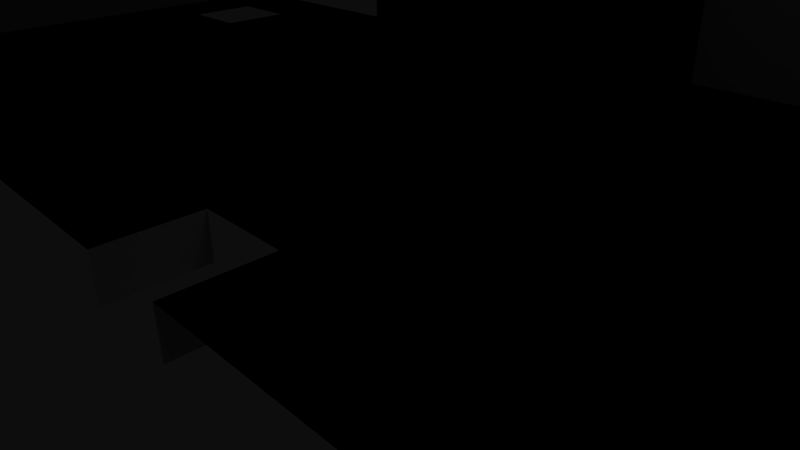 # Source: Haunted_Mansion_F2.blend  (saved by Blender 2.48.1; exported with 4.5.12 LTS)
import bpy
from mathutils import Matrix  # noqa: F401  (used for matrix-valued properties, if any)

bpy.ops.wm.read_factory_settings(use_empty=True)
scene = bpy.context.scene
scene.name = 'Scene'

# ---- collections
col_collection_1 = bpy.data.collections.new('Collection 1'); scene.collection.children.link(col_collection_1)

# ---- world
world_world = bpy.data.worlds.new('World'); scene.world = world_world
world_world.color = (0.05088, 0.05088, 0.05088)
world_world.use_sun_shadow = False
world_world.sun_shadow_jitter_overblur = 0.0
world_world.cycles.sampling_method = 'MANUAL'
world_world.cycles.sample_map_resolution = 256

# ---- cameras
cam_camera = bpy.data.cameras.new('Camera')
cam_camera.clip_end = 100.0
cam_camera.lens = 35.0
cam_camera.ortho_scale = 7.314
cam_camera.dof.focus_distance = 0.0
cam_camera.dof.aperture_fstop = 128.0

# ---- lights
light_lamp = bpy.data.lights.new('Lamp', 'POINT')
light_lamp.transmission_factor = 0.0
light_lamp.cutoff_distance = 30.0
light_lamp.energy = 100.0
light_lamp.shadow_buffer_clip_start = 1.001
light_lamp.shadow_soft_size = 1.0
light_lamp.shadow_maximum_resolution = 0.006
light_lamp.use_absolute_resolution = True
light_lamp.cycles.use_multiple_importance_sampling = False

# ---- meshes
me_plane = bpy.data.meshes.new('Plane')
me_plane.from_pydata([(1.0, 1.0, 0.0), (1.0, -1.0, 0.0), (-1.0, -1.0, 0.0), (-1.0, 1.0, 0.0), (0.8947, -1.0, 0.0), (0.7895, -1.0, 0.0), (0.6842, -1.0, 0.0), (0.5789, -1.0, 0.0), (0.4737, -1.0, 0.0), (0.3684, -1.0, 0.0), (-0.5789, -1.0, 0.0), (-0.6842, -1.0, 0.0), (-0.7895, -1.0, 0.0), (-0.8947, -1.0, 0.0), (0.8947, 1.0, 0.0), (0.7895, 1.0, 0.0), (0.6842, 1.0, 0.0), (0.5789, 1.0, 0.0), (0.4737, 1.0, 0.0), (0.3684, 1.0, 0.0), (0.2632, 1.0, 0.0), (0.1579, 1.0, 0.0), (0.05263, 1.0, 0.0), (-0.05263, 1.0, 0.0), (-0.1579, 1.0, 0.0), (-0.2632, 1.0, 0.0), (-0.3684, 1.0, 0.0), (-0.4737, 1.0, 0.0), (-0.5789, 1.0, 0.0), (-0.6842, 1.0, 0.0), (-0.7895, 1.0, 0.0), (-0.8947, 1.0, 0.0), (1.0, 0.8182, 0.0), (1.0, 0.6364, 0.0), (1.0, 0.4545, 0.0), (1.0, 0.2727, 0.0), (1.0, 0.09091, 0.0), (1.0, -0.09091, 0.0), (1.0, -0.2727, 0.0), (1.0, -0.4545, 0.0), (1.0, -0.6364, 0.0), (1.0, -0.8182, 0.0), (-1.0, -0.8182, 0.0), (-1.0, -0.6364, 0.0), (-1.0, -0.4545, 0.0), (-1.0, -0.2727, 0.0), (-1.0, -0.09091, 0.0), (-1.0, 0.09091, 0.0), (-1.0, 0.2727, 0.0), (-1.0, 0.4545, 0.0), (-1.0, 0.6364, 0.0), (-1.0, 0.8182, 0.0), (0.8947, -0.8182, 0.0), (0.8947, -0.6364, 0.0), (0.8947, -0.4545, 0.0), (0.8947, -0.2727, 0.0), (0.8947, -0.09091, 0.0), (0.8947, 0.09091, 0.0), (0.8947, 0.2727, 0.0), (0.8947, 0.4545, 0.0), (0.8947, 0.6364, 0.0), (0.8947, 0.8182, 0.0), (0.7895, -0.8182, 0.0), (0.7895, -0.6364, 0.0), (0.7895, -0.4545, 0.0), (0.7895, -0.2727, 0.0), (0.7895, -0.09091, 0.0), (0.7895, 0.09091, 0.0), (0.7895, 0.2727, 0.0), (0.7895, 0.4545, 0.0), (0.7895, 0.6364, 0.0), (0.7895, 0.8182, 0.0), (0.6842, -0.8182, 0.0), (0.6842, -0.6364, 0.0), (0.6842, -0.4545, 0.0), (0.6842, -0.2727, 0.0), (0.6842, -0.09091, 0.0), (0.6842, 0.09091, 0.0), (0.6842, 0.2727, 0.0), (0.6842, 0.4545, 0.0), (0.6842, 0.6364, 0.0), (0.6842, 0.8182, 0.0), (0.5789, -0.8182, 0.0), (0.5789, -0.6364, 0.0), (0.5789, -0.4545, 0.0), (0.5789, -0.2727, 0.0), (0.5789, -0.09091, 0.0), (0.5789, 0.09091, 0.0), (0.5789, 0.2727, 0.0), (0.5789, 0.4545, 0.0), (0.5789, 0.6364, 0.0), (0.5789, 0.8182, 0.0), (0.4737, -0.8182, 0.0), (0.4737, -0.6364, 0.0), (0.4737, -0.4545, 0.0), (0.4737, -0.2727, 0.0), (0.4737, -0.09091, 0.0), (0.4737, 0.09091, 0.0), (0.4737, 0.2727, 0.0), (0.4737, 0.4545, 0.0), (0.4737, 0.6364, 0.0), (0.4737, 0.8182, 0.0), (0.3684, -0.8182, 0.0), (0.3684, -0.6364, 0.0), (0.3684, -0.4545, 0.0), (0.3684, -0.2727, 0.0), (0.3684, -0.09091, 0.0), (0.3684, 0.09091, 0.0), (0.3684, 0.2727, 0.0), (0.3684, 0.4545, 0.0), (0.3684, 0.6364, 0.0), (0.3684, 0.8182, 0.0), (0.2632, -0.2727, 0.0), (0.2632, -0.09091, 0.0), (0.2632, 0.09091, 0.0), (0.2632, 0.2727, 0.0), (0.2632, 0.4545, 0.0), (0.2632, 0.6364, 0.0), (0.2632, 0.8182, 0.0), (0.1579, -0.2727, 0.0), (0.1579, -0.09091, 0.0), (0.1579, 0.09091, 0.0), (0.1579, 0.2727, 0.0), (0.1579, 0.4545, 0.0), (0.1579, 0.6364, 0.0), (0.1579, 0.8182, 0.0), (0.05263, -0.2727, 0.0), (0.05263, -0.09091, 0.0), (0.05263, 0.09091, 0.0), (0.05263, 0.2727, 0.0), (0.05263, 0.4545, 0.0), (0.05263, 0.6364, 0.0), (0.05263, 0.8182, 0.0), (-0.05263, -0.2727, 0.0), (-0.05263, -0.09091, 0.0), (-0.05263, 0.09091, 0.0), (-0.05263, 0.2727, 0.0), (-0.05263, 0.4545, 0.0), (-0.05263, 0.6364, 0.0), (-0.05263, 0.8182, 0.0), (-0.1579, -0.2727, 0.0), (-0.1579, -0.09091, 0.0), (-0.1579, 0.09091, 0.0), (-0.1579, 0.2727, 0.0), (-0.1579, 0.4545, 0.0), (-0.1579, 0.6364, 0.0), (-0.1579, 0.8182, 0.0), (-0.2632, -0.2727, 0.0), (-0.2632, -0.09091, 0.0), (-0.2632, 0.09091, 0.0), (-0.2632, 0.2727, 0.0), (-0.2632, 0.4545, 0.0), (-0.2632, 0.6364, 0.0), (-0.2632, 0.8182, 0.0), (-0.3684, -0.2727, 0.0), (-0.3684, -0.09091, 0.0), (-0.3684, 0.09091, 0.0), (-0.3684, 0.2727, 0.0), (-0.3684, 0.4545, 0.0), (-0.3684, 0.6364, 0.0), (-0.3684, 0.8182, 0.0), (-0.4737, -0.2727, 0.0), (-0.4737, -0.09091, 0.0), (-0.4737, 0.09091, 0.0), (-0.4737, 0.2727, 0.0), (-0.4737, 0.4545, 0.0), (-0.4737, 0.6364, 0.0), (-0.4737, 0.8182, 0.0), (-0.5789, -0.8182, 0.0), (-0.5789, -0.6364, 0.0), (-0.5789, -0.4545, 0.0), (-0.5789, -0.2727, 0.0), (-0.5789, -0.09091, 0.0), (-0.5789, 0.09091, 0.0), (-0.5789, 0.2727, 0.0), (-0.5789, 0.4545, 0.0), (-0.5789, 0.6364, 0.0), (-0.5789, 0.8182, 0.0), (-0.6842, -0.8182, 0.0), (-0.6842, -0.6364, 0.0), (-0.6842, -0.4545, 0.0), (-0.6842, -0.2727, 0.0), (-0.6842, -0.09091, 0.0), (-0.6842, 0.09091, 0.0), (-0.6842, 0.2727, 0.0), (-0.6842, 0.4545, 0.0), (-0.6842, 0.6364, 0.0), (-0.6842, 0.8182, 0.0), (-0.7895, -0.8182, 0.0), (-0.7895, -0.6364, 0.0), (-0.7895, -0.4545, 0.0), (-0.7895, -0.2727, 0.0), (-0.7895, -0.09091, 0.0), (-0.7895, 0.09091, 0.0), (-0.7895, 0.2727, 0.0), (-0.7895, 0.4545, 0.0), (-0.7895, 0.6364, 0.0), (-0.7895, 0.8182, 0.0), (-0.8947, -0.8182, 0.0), (-0.8947, -0.6364, 0.0), (-0.8947, -0.4545, 0.0), (-0.8947, -0.2727, 0.0), (-0.8947, -0.09091, 0.0), (-0.8947, 0.09091, 0.0), (-0.8947, 0.2727, 0.0), (-0.8947, 0.4545, 0.0), (-0.8947, 0.6364, 0.0), (-0.8947, 0.8182, 0.0), (-1.0, -0.2727, 4.0), (-0.8947, -0.2727, 4.0), (-0.7895, -0.2727, 4.0), (-0.6842, -0.2727, 4.0), (-0.05263, 0.09091, 4.0), (0.05263, 0.09091, 4.0), (0.1579, 0.09091, 4.0), (0.3684, 0.09091, 4.0), (0.2632, 0.09091, 4.0), (0.4737, 0.09091, 4.0), (0.4737, -0.2727, 4.0), (0.5789, -0.2727, 4.0), (0.5789, 0.09091, 4.0), (0.6842, -0.2727, 4.0), (0.7895, -0.2727, 4.0), (0.7895, 0.09091, 4.0), (0.6842, 0.09091, 4.0), (0.8947, -0.2727, 4.0), (0.8947, 0.09091, 4.0), (1.0, -0.2727, 4.0), (1.0, 0.09091, 4.0), (-0.5789, -0.2727, 4.0), (-0.5789, -0.4545, 4.0), (-0.5789, -0.6364, 4.0), (-0.5789, -0.8182, 4.0), (-0.5789, -1.0, 4.0), (-0.05263, 1.0, 4.0), (-0.05263, 0.8182, 4.0), (-0.05263, 0.6364, 4.0), (-0.05263, 0.4545, 4.0), (-0.05263, 0.2727, 4.0), (0.2632, 1.0, 4.0), (0.2632, 0.8182, 4.0), (0.2632, 0.6364, 4.0), (0.2632, 0.4545, 4.0), (0.2632, 0.2727, 4.0), (0.3684, -0.2727, 4.0), (0.3684, -0.4545, 4.0), (0.3684, -0.6364, 4.0), (0.3684, -0.8182, 4.0), (0.3684, -1.0, 4.0), (-1.0, 1.0, 4.0), (-1.0, 0.8182, 4.0), (-1.0, 0.6364, 4.0), (-1.0, 0.4545, 4.0), (-1.0, 0.2727, 4.0), (-1.0, 0.09091, 4.0), (-1.0, -0.09091, 4.0), (-1.0, -0.4545, 4.0), (-1.0, -0.6364, 4.0), (-1.0, -0.8182, 4.0), (-1.0, -1.0, 4.0), (1.0, -1.0, 4.0), (1.0, -0.8182, 4.0), (1.0, -0.6364, 4.0), (1.0, -0.4545, 4.0), (1.0, 0.2727, 4.0), (1.0, 0.8182, 4.0), (1.0, 1.0, 4.0), (-0.8947, 1.0, 4.0), (-0.1579, 1.0, 4.0), (0.05263, 1.0, 4.0), (0.1579, 1.0, 4.0), (0.3684, 1.0, 4.0), (0.4737, 1.0, 4.0), (0.5789, 1.0, 4.0), (0.6842, 1.0, 4.0), (0.7895, 1.0, 4.0), (0.8947, 1.0, 4.0), (-0.8947, -1.0, 4.0), (-0.7895, -1.0, 4.0), (-0.6842, -1.0, 4.0), (0.4737, -1.0, 4.0), (0.5789, -1.0, 4.0), (0.7895, -1.0, 4.0), (0.8947, -1.0, 4.0), (0.2632, 0.2727, 4.0), (0.2632, 0.4545, 4.0), (0.2632, 0.6364, 4.0), (0.2632, 0.8182, 4.0), (0.2632, 1.0, 4.0), (-0.05263, 0.2727, 4.0), (-0.05263, 0.4545, 4.0), (-0.05263, 0.6364, 4.0), (-0.05263, 0.8182, 4.0), (-0.05263, 1.0, 4.0), (1.0, 0.09091, 4.0), (1.0, -0.2727, 4.0), (0.8947, 0.09091, 4.0), (0.8947, -0.2727, 4.0), (0.6842, 0.09091, 4.0), (0.7895, 0.09091, 4.0), (0.7895, -0.2727, 4.0), (0.6842, -0.2727, 4.0), (0.5789, 0.09091, 4.0), (0.5789, -0.2727, 4.0), (0.4737, -0.2727, 4.0), (0.4737, 0.09091, 4.0), (0.2632, 0.09091, 4.0), (0.3684, 0.09091, 4.0), (0.1579, 0.09091, 4.0), (0.05263, 0.09091, 4.0), (-0.05263, 0.09091, 4.0), (-0.6842, -0.2727, 4.0), (-0.7895, -0.2727, 4.0), (-0.8947, -0.2727, 4.0), (-1.0, -0.2727, 4.0), (-0.8947, -0.2727, 0.0), (-0.7895, -0.2727, 0.0), (-0.6842, -0.2727, 0.0), (-0.05263, 0.8182, 0.0), (-0.05263, 0.6364, 0.0), (-0.05263, 0.4545, 0.0), (-0.05263, 0.2727, 0.0), (-0.05263, 0.09091, 0.0), (0.05263, 0.09091, 0.0), (0.1579, 0.09091, 0.0), (0.2632, 0.8182, 0.0), (0.2632, 0.6364, 0.0), (0.2632, 0.4545, 0.0), (0.2632, 0.2727, 0.0), (0.2632, 0.09091, 0.0), (0.3684, 0.09091, 0.0), (0.4737, 0.09091, 0.0), (0.4737, -0.2727, 0.0), (0.5789, 0.09091, 0.0), (0.5789, -0.2727, 0.0), (0.6842, 0.09091, 0.0), (0.6842, -0.2727, 0.0), (0.7895, 0.09091, 0.0), (0.7895, -0.2727, 0.0), (0.8947, 0.09091, 0.0), (0.8947, -0.2727, 0.0), (-1.0, -0.2727, 0.0), (1.0, -0.2727, 0.0), (1.0, 0.09091, 0.0), (-0.05263, 1.0, 0.0), (0.2632, 1.0, 0.0), (-0.8947, 0.8182, 0.0), (-0.8947, 0.6364, 0.0), (-0.8947, 0.4545, 0.0), (-0.8947, 0.2727, 0.0), (-0.8947, 0.09091, 0.0), (-0.8947, -0.09091, 0.0), (-0.8947, -0.2727, 0.0), (-0.8947, -0.4545, 0.0), (-0.8947, -0.6364, 0.0), (-0.8947, -0.8182, 0.0), (-0.7895, 0.8182, 0.0), (-0.7895, 0.6364, 0.0), (-0.7895, 0.4545, 0.0), (-0.7895, 0.2727, 0.0), (-0.7895, 0.09091, 0.0), (-0.7895, -0.09091, 0.0), (-0.7895, -0.2727, 0.0), (-0.7895, -0.4545, 0.0), (-0.7895, -0.6364, 0.0), (-0.7895, -0.8182, 0.0), (-0.6842, 0.8182, 0.0), (-0.6842, 0.6364, 0.0), (-0.6842, 0.4545, 0.0), (-0.6842, 0.2727, 0.0), (-0.6842, 0.09091, 0.0), (-0.6842, -0.09091, 0.0), (-0.6842, -0.2727, 0.0), (-0.6842, -0.4545, 0.0), (-0.6842, -0.6364, 0.0), (-0.6842, -0.8182, 0.0), (-0.5789, 0.8182, 0.0), (-0.5789, 0.6364, 0.0), (-0.5789, 0.4545, 0.0), (-0.5789, 0.2727, 0.0), (-0.5789, 0.09091, 0.0), (-0.5789, -0.09091, 0.0), (-0.5789, -0.2727, 0.0), (-0.5789, -0.4545, 0.0), (-0.5789, -0.6364, 0.0), (-0.5789, -0.8182, 0.0), (-0.4737, 0.8182, 0.0), (-0.4737, 0.6364, 0.0), (-0.4737, 0.4545, 0.0), (-0.4737, 0.2727, 0.0), (-0.4737, 0.09091, 0.0), (-0.4737, -0.09091, 0.0), (-0.4737, -0.2727, 0.0), (-0.3684, 0.8182, 0.0), (-0.3684, 0.6364, 0.0), (-0.3684, 0.4545, 0.0), (-0.3684, 0.2727, 0.0), (-0.3684, 0.09091, 0.0), (-0.3684, -0.09091, 0.0), (-0.3684, -0.2727, 0.0), (-0.2632, 0.8182, 0.0), (-0.2632, 0.6364, 0.0), (-0.2632, 0.4545, 0.0), (-0.2632, 0.2727, 0.0), (-0.2632, 0.09091, 0.0), (-0.2632, -0.09091, 0.0), (-0.2632, -0.2727, 0.0), (-0.1579, 0.8182, 0.0), (-0.1579, 0.6364, 0.0), (-0.1579, 0.4545, 0.0), (-0.1579, 0.2727, 0.0), (-0.1579, 0.09091, 0.0), (-0.1579, -0.09091, 0.0), (-0.1579, -0.2727, 0.0), (-0.05263, 0.8182, 0.0), (-0.05263, 0.6364, 0.0), (-0.05263, 0.4545, 0.0), (-0.05263, 0.2727, 0.0), (-0.05263, 0.09091, 0.0), (-0.05263, -0.09091, 0.0), (-0.05263, -0.2727, 0.0), (0.05263, 0.8182, 0.0), (0.05263, 0.6364, 0.0), (0.05263, 0.4545, 0.0), (0.05263, 0.2727, 0.0), (0.05263, 0.09091, 0.0), (0.05263, -0.09091, 0.0), (0.05263, -0.2727, 0.0), (0.1579, 0.8182, 0.0), (0.1579, 0.6364, 0.0), (0.1579, 0.4545, 0.0), (0.1579, 0.2727, 0.0), (0.1579, 0.09091, 0.0), (0.1579, -0.09091, 0.0), (0.1579, -0.2727, 0.0), (0.2632, 0.8182, 0.0), (0.2632, 0.6364, 0.0), (0.2632, 0.4545, 0.0), (0.2632, 0.2727, 0.0), (0.2632, 0.09091, 0.0), (0.2632, -0.09091, 0.0), (0.2632, -0.2727, 0.0), (0.3684, 0.8182, 0.0), (0.3684, 0.6364, 0.0), (0.3684, 0.4545, 0.0), (0.3684, 0.2727, 0.0), (0.3684, 0.09091, 0.0), (0.3684, -0.09091, 0.0), (0.3684, -0.2727, 0.0), (0.3684, -0.4545, 0.0), (0.3684, -0.6364, 0.0), (0.3684, -0.8182, 0.0), (0.4737, 0.8182, 0.0), (0.4737, 0.6364, 0.0), (0.4737, 0.4545, 0.0), (0.4737, 0.2727, 0.0), (0.4737, 0.09091, 0.0), (0.4737, -0.09091, 0.0), (0.4737, -0.2727, 0.0), (0.4737, -0.4545, 0.0), (0.4737, -0.6364, 0.0), (0.4737, -0.8182, 0.0), (0.5789, 0.8182, 0.0), (0.5789, 0.6364, 0.0), (0.5789, 0.4545, 0.0), (0.5789, 0.2727, 0.0), (0.5789, 0.09091, 0.0), (0.5789, -0.09091, 0.0), (0.5789, -0.2727, 0.0), (0.5789, -0.4545, 0.0), (0.5789, -0.6364, 0.0), (0.5789, -0.8182, 0.0), (0.6842, 0.8182, 0.0), (0.6842, 0.6364, 0.0), (0.6842, 0.4545, 0.0), (0.6842, 0.2727, 0.0), (0.6842, 0.09091, 0.0), (0.6842, -0.09091, 0.0), (0.6842, -0.2727, 0.0), (0.6842, -0.4545, 0.0), (0.6842, -0.6364, 0.0), (0.6842, -0.8182, 0.0), (0.7895, 0.8182, 0.0), (0.7895, 0.6364, 0.0), (0.7895, 0.4545, 0.0), (0.7895, 0.2727, 0.0), (0.7895, 0.09091, 0.0), (0.7895, -0.09091, 0.0), (0.7895, -0.2727, 0.0), (0.7895, -0.4545, 0.0), (0.7895, -0.6364, 0.0), (0.7895, -0.8182, 0.0), (0.8947, 0.8182, 0.0), (0.8947, 0.6364, 0.0), (0.8947, 0.4545, 0.0), (0.8947, 0.2727, 0.0), (0.8947, 0.09091, 0.0), (0.8947, -0.09091, 0.0), (0.8947, -0.2727, 0.0), (0.8947, -0.4545, 0.0), (0.8947, -0.6364, 0.0), (0.8947, -0.8182, 0.0), (-1.0, 0.8182, 0.0), (-1.0, 0.6364, 0.0), (-1.0, 0.4545, 0.0), (-1.0, 0.2727, 0.0), (-1.0, 0.09091, 0.0), (-1.0, -0.09091, 0.0), (-1.0, -0.2727, 0.0), (-1.0, -0.4545, 0.0), (-1.0, -0.6364, 0.0), (-1.0, -0.8182, 0.0), (1.0, -0.8182, 0.0), (1.0, -0.6364, 0.0), (1.0, -0.4545, 0.0), (1.0, -0.2727, 0.0), (1.0, -0.09091, 0.0), (1.0, 0.09091, 0.0), (1.0, 0.2727, 0.0), (1.0, 0.4545, 0.0), (1.0, 0.6364, 0.0), (1.0, 0.8182, 0.0), (-0.8947, 1.0, 0.0), (-0.7895, 1.0, 0.0), (-0.6842, 1.0, 0.0), (-0.5789, 1.0, 0.0), (-0.4737, 1.0, 0.0), (-0.3684, 1.0, 0.0), (-0.2632, 1.0, 0.0), (-0.1579, 1.0, 0.0), (-0.05263, 1.0, 0.0), (0.05263, 1.0, 0.0), (0.1579, 1.0, 0.0), (0.2632, 1.0, 0.0), (0.3684, 1.0, 0.0), (0.4737, 1.0, 0.0), (0.5789, 1.0, 0.0), (0.6842, 1.0, 0.0), (0.7895, 1.0, 0.0), (0.8947, 1.0, 0.0), (-0.8947, -1.0, 0.0), (-0.7895, -1.0, 0.0), (-0.6842, -1.0, 0.0), (-0.5789, -1.0, 0.0), (0.3684, -1.0, 0.0), (0.4737, -1.0, 0.0), (0.5789, -1.0, 0.0), (0.6842, -1.0, 0.0), (0.7895, -1.0, 0.0), (0.8947, -1.0, 0.0), (-1.0, 1.0, 0.0), (-1.0, -1.0, 0.0), (1.0, -1.0, 0.0), (1.0, 1.0, 0.0), (0.3684, -1.0, 4.0), (0.3684, -0.8182, 4.0), (0.3684, -0.6364, 4.0), (0.3684, -0.4545, 4.0), (0.3684, -0.2727, 4.0), (-0.5789, -1.0, 4.0), (-0.5789, -0.8182, 4.0), (-0.5789, -0.6364, 4.0), (-0.5789, -0.4545, 4.0), (-0.5789, -0.2727, 4.0), (-0.5789, -0.2727, 0.0), (-0.5789, -0.4545, 0.0), (-0.5789, -0.6364, 0.0), (-0.5789, -0.8182, 0.0), (0.3684, -0.2727, 0.0), (0.3684, -0.4545, 0.0), (0.3684, -0.6364, 0.0), (0.3684, -0.8182, 0.0), (-0.5789, -1.0, 0.0), (0.3684, -1.0, 0.0), (0.3684, -1.0, 0.0), (-0.5789, -1.0, 0.0), (-0.5789, -1.0, 4.0), (0.3684, -1.0, 4.0), (-0.05263, -0.09091, -1.0), (-0.05263, -0.2727, -1.0), (-0.1579, -0.09091, -1.0), (-0.1579, -0.2727, -1.0)], [], [(32, 0, 14, 61), (61, 60, 33, 32), (60, 59, 34, 33), (59, 58, 35, 34), (57, 56, 37, 36), (56, 55, 38, 37), (55, 54, 39, 38), (54, 53, 40, 39), (53, 52, 41, 40), (52, 4, 1, 41), (15, 71, 61, 14), (71, 70, 60, 61), (70, 69, 59, 60), (69, 68, 58, 59), (68, 67, 57, 58), (67, 66, 56, 57), (66, 65, 55, 56), (65, 64, 54, 55), (64, 63, 53, 54), (63, 62, 52, 53), (62, 5, 4, 52), (16, 81, 71, 15), (81, 80, 70, 71), (80, 79, 69, 70), (79, 78, 68, 69), (78, 77, 67, 68), (77, 76, 66, 67), (76, 75, 65, 66), (75, 74, 64, 65), (74, 73, 63, 64), (73, 72, 62, 63), (72, 6, 5, 62), (17, 91, 81, 16), (91, 90, 80, 81), (90, 89, 79, 80), (89, 88, 78, 79), (88, 87, 77, 78), (87, 86, 76, 77), (86, 85, 75, 76), (85, 84, 74, 75), (84, 83, 73, 74), (83, 82, 72, 73), (82, 7, 6, 72), (18, 101, 91, 17), (101, 100, 90, 91), (100, 99, 89, 90), (99, 98, 88, 89), (98, 97, 87, 88), (97, 96, 86, 87), (96, 95, 85, 86), (95, 94, 84, 85), (94, 93, 83, 84), (93, 92, 82, 83), (92, 8, 7, 82), (19, 111, 101, 18), (111, 110, 100, 101), (110, 109, 99, 100), (109, 108, 98, 99), (108, 107, 97, 98), (107, 106, 96, 97), (106, 105, 95, 96), (105, 104, 94, 95), (104, 103, 93, 94), (103, 102, 92, 93), (102, 9, 8, 92), (20, 118, 111, 19), (118, 117, 110, 111), (117, 116, 109, 110), (116, 115, 108, 109), (115, 114, 107, 108), (114, 113, 106, 107), (113, 112, 105, 106), (21, 125, 118, 20), (125, 124, 117, 118), (124, 123, 116, 117), (123, 122, 115, 116), (122, 121, 114, 115), (121, 120, 113, 114), (120, 119, 112, 113), (22, 132, 125, 21), (132, 131, 124, 125), (131, 130, 123, 124), (130, 129, 122, 123), (129, 128, 121, 122), (128, 127, 120, 121), (127, 126, 119, 120), (23, 139, 132, 22), (139, 138, 131, 132), (138, 137, 130, 131), (137, 136, 129, 130), (136, 135, 128, 129), (135, 134, 127, 128), (134, 133, 126, 127), (24, 146, 139, 23), (146, 145, 138, 139), (145, 144, 137, 138), (144, 143, 136, 137), (143, 142, 135, 136), (142, 141, 134, 135), (25, 153, 146, 24), (153, 152, 145, 146), (152, 151, 144, 145), (151, 150, 143, 144), (150, 149, 142, 143), (149, 148, 141, 142), (148, 147, 140, 141), (26, 160, 153, 25), (160, 159, 152, 153), (159, 158, 151, 152), (158, 157, 150, 151), (157, 156, 149, 150), (156, 155, 148, 149), (155, 154, 147, 148), (27, 167, 160, 26), (167, 166, 159, 160), (166, 165, 158, 159), (165, 164, 157, 158), (164, 163, 156, 157), (163, 162, 155, 156), (162, 161, 154, 155), (28, 177, 167, 27), (177, 176, 166, 167), (176, 175, 165, 166), (175, 174, 164, 165), (174, 173, 163, 164), (173, 172, 162, 163), (172, 171, 161, 162), (29, 187, 177, 28), (187, 186, 176, 177), (186, 185, 175, 176), (185, 184, 174, 175), (184, 183, 173, 174), (183, 182, 172, 173), (182, 181, 171, 172), (181, 180, 170, 171), (180, 179, 169, 170), (179, 178, 168, 169), (178, 11, 10, 168), (30, 197, 187, 29), (197, 196, 186, 187), (196, 195, 185, 186), (195, 194, 184, 185), (194, 193, 183, 184), (193, 192, 182, 183), (192, 191, 181, 182), (191, 190, 180, 181), (190, 189, 179, 180), (189, 188, 178, 179), (188, 12, 11, 178), (31, 207, 197, 30), (206, 205, 195, 196), (205, 204, 194, 195), (204, 203, 193, 194), (203, 202, 192, 193), (202, 201, 191, 192), (201, 200, 190, 191), (200, 199, 189, 190), (199, 198, 188, 189), (198, 13, 12, 188), (3, 51, 207, 31), (51, 50, 206, 207), (50, 49, 205, 206), (49, 48, 204, 205), (48, 47, 203, 204), (47, 46, 202, 203), (46, 45, 201, 202), (45, 44, 200, 201), (44, 43, 199, 200), (43, 42, 198, 199), (42, 2, 13, 198), (45, 201, 209, 208), (201, 191, 210, 209), (191, 181, 211, 210), (135, 128, 213, 212), (128, 121, 214, 213), (114, 107, 215, 216), (107, 97, 217, 215), (95, 85, 219, 218), (97, 87, 220, 217), (85, 75, 221, 219), (75, 65, 222, 221), (77, 67, 223, 224), (65, 55, 225, 222), (67, 57, 226, 223), (55, 38, 227, 225), (57, 36, 228, 226), (171, 170, 230, 229), (170, 169, 231, 230), (169, 168, 232, 231), (168, 10, 233, 232), (23, 139, 235, 234), (139, 138, 236, 235), (138, 137, 237, 236), (137, 136, 238, 237), (136, 135, 212, 238), (20, 118, 240, 239), (118, 117, 241, 240), (117, 116, 242, 241), (116, 115, 243, 242), (115, 114, 216, 243), (104, 105, 244, 245), (103, 104, 245, 246), (102, 103, 246, 247), (9, 102, 247, 248), (51, 3, 249, 250), (50, 51, 250, 251), (49, 50, 251, 252), (48, 49, 252, 253), (47, 48, 253, 254), (46, 47, 254, 255), (45, 46, 255, 208), (44, 45, 208, 256), (43, 44, 256, 257), (42, 43, 257, 258), (2, 42, 258, 259), (41, 1, 260, 261), (40, 41, 261, 262), (39, 40, 262, 263), (38, 39, 263, 227), (35, 36, 228, 264), (0, 32, 265, 266), (3, 31, 267, 249), (24, 23, 234, 268), (23, 22, 269, 234), (22, 21, 270, 269), (21, 20, 239, 270), (20, 19, 271, 239), (19, 18, 272, 271), (18, 17, 273, 272), (17, 16, 274, 273), (16, 15, 275, 274), (15, 14, 276, 275), (14, 0, 266, 276), (13, 2, 259, 277), (12, 13, 277, 278), (11, 12, 278, 279), (10, 11, 279, 233), (8, 9, 248, 280), (7, 8, 280, 281), (4, 5, 282, 283), (1, 4, 283, 260), (328, 284, 306, 329), (327, 285, 284, 328), (326, 286, 285, 327), (325, 287, 286, 326), (345, 288, 287, 325), (321, 289, 310, 322), (320, 290, 289, 321), (319, 291, 290, 320), (318, 292, 291, 319), (344, 293, 292, 318), (339, 296, 294, 343), (340, 297, 295, 342), (337, 299, 296, 339), (338, 300, 297, 340), (335, 298, 299, 337), (336, 301, 300, 338), (334, 303, 301, 336), (331, 305, 302, 333), (332, 304, 303, 334), (330, 307, 305, 331), (329, 306, 307, 330), (323, 309, 308, 324), (322, 310, 309, 323), (316, 312, 311, 317), (315, 313, 312, 316), (341, 314, 313, 315), (511, 355, 540, 551), (510, 354, 355, 511), (509, 353, 354, 510), (508, 352, 353, 509), (507, 351, 352, 508), (506, 350, 351, 507), (505, 349, 350, 506), (504, 348, 349, 505), (503, 347, 348, 504), (502, 346, 347, 503), (550, 522, 346, 502), (355, 365, 541, 540), (354, 364, 365, 355), (353, 363, 364, 354), (352, 362, 363, 353), (351, 361, 362, 352), (350, 360, 361, 351), (349, 359, 360, 350), (348, 358, 359, 349), (347, 357, 358, 348), (522, 523, 356, 346), (365, 375, 542, 541), (364, 374, 375, 365), (363, 373, 374, 364), (362, 372, 373, 363), (361, 371, 372, 362), (360, 370, 371, 361), (359, 369, 370, 360), (358, 368, 369, 359), (357, 367, 368, 358), (356, 366, 367, 357), (523, 524, 366, 356), (375, 385, 543, 542), (374, 384, 385, 375), (373, 383, 384, 374), (372, 382, 383, 373), (371, 381, 382, 372), (370, 380, 381, 371), (369, 379, 380, 370), (368, 378, 379, 369), (367, 377, 378, 368), (366, 376, 377, 367), (524, 525, 376, 366), (381, 391, 392, 382), (380, 390, 391, 381), (379, 389, 390, 380), (378, 388, 389, 379), (377, 387, 388, 378), (376, 386, 387, 377), (525, 526, 386, 376), (391, 398, 399, 392), (390, 397, 398, 391), (389, 396, 397, 390), (388, 395, 396, 389), (387, 394, 395, 388), (386, 393, 394, 387), (526, 527, 393, 386), (398, 405, 406, 399), (397, 404, 405, 398), (396, 403, 404, 397), (395, 402, 403, 396), (394, 401, 402, 395), (393, 400, 401, 394), (527, 528, 400, 393), (405, 412, 413, 406), (404, 411, 412, 405), (403, 410, 411, 404), (402, 409, 410, 403), (401, 408, 409, 402), (400, 407, 408, 401), (528, 529, 407, 400), (411, 418, 419, 412), (410, 417, 418, 411), (409, 416, 417, 410), (408, 415, 416, 409), (407, 414, 415, 408), (529, 530, 414, 407), (419, 426, 427, 420), (418, 425, 426, 419), (417, 424, 425, 418), (416, 423, 424, 417), (415, 422, 423, 416), (414, 421, 422, 415), (530, 531, 421, 414), (426, 433, 434, 427), (425, 432, 433, 426), (424, 431, 432, 425), (423, 430, 431, 424), (422, 429, 430, 423), (421, 428, 429, 422), (531, 532, 428, 421), (433, 440, 441, 434), (432, 439, 440, 433), (431, 438, 439, 432), (430, 437, 438, 431), (429, 436, 437, 430), (428, 435, 436, 429), (532, 533, 435, 428), (440, 447, 448, 441), (439, 446, 447, 440), (438, 445, 446, 439), (437, 444, 445, 438), (436, 443, 444, 437), (435, 442, 443, 436), (533, 534, 442, 435), (451, 461, 545, 544), (450, 460, 461, 451), (449, 459, 460, 450), (448, 458, 459, 449), (447, 457, 458, 448), (446, 456, 457, 447), (445, 455, 456, 446), (444, 454, 455, 445), (443, 453, 454, 444), (442, 452, 453, 443), (534, 535, 452, 442), (461, 471, 546, 545), (460, 470, 471, 461), (459, 469, 470, 460), (458, 468, 469, 459), (457, 467, 468, 458), (456, 466, 467, 457), (455, 465, 466, 456), (454, 464, 465, 455), (453, 463, 464, 454), (452, 462, 463, 453), (535, 536, 462, 452), (471, 481, 547, 546), (470, 480, 481, 471), (469, 479, 480, 470), (468, 478, 479, 469), (467, 477, 478, 468), (466, 476, 477, 467), (465, 475, 476, 466), (464, 474, 475, 465), (463, 473, 474, 464), (462, 472, 473, 463), (536, 537, 472, 462), (481, 491, 548, 547), (480, 490, 491, 481), (479, 489, 490, 480), (478, 488, 489, 479), (477, 487, 488, 478), (476, 486, 487, 477), (475, 485, 486, 476), (474, 484, 485, 475), (473, 483, 484, 474), (472, 482, 483, 473), (537, 538, 482, 472), (491, 501, 549, 548), (490, 500, 501, 491), (489, 499, 500, 490), (488, 498, 499, 489), (487, 497, 498, 488), (486, 496, 497, 487), (485, 495, 496, 486), (484, 494, 495, 485), (483, 493, 494, 484), (482, 492, 493, 483), (538, 539, 492, 482), (501, 512, 552, 549), (500, 513, 512, 501), (499, 514, 513, 500), (498, 515, 514, 499), (497, 516, 515, 498), (496, 517, 516, 497), (494, 519, 518, 495), (493, 520, 519, 494), (492, 521, 520, 493), (539, 553, 521, 492), (573, 554, 555, 571), (571, 555, 556, 570), (570, 556, 557, 569), (569, 557, 558, 568), (567, 560, 559, 572), (566, 561, 560, 567), (565, 562, 561, 566), (564, 563, 562, 565), (554, 573, 572, 559), (577, 576, 575, 574), (419, 578, 579, 420), (413, 581, 580, 412)])
me_plane.use_remesh_preserve_volume = False
me_plane.use_remesh_preserve_attributes = False
me_plane.use_mirror_vertex_groups = False
me_plane.update()

# ---- objects
ob_plane = bpy.data.objects.new('Plane', me_plane)
ob_lamp = bpy.data.objects.new('Lamp', light_lamp)
ob_camera = bpy.data.objects.new('Camera', cam_camera)

# ---- transforms, parenting, visibility, modifiers, constraints
ob_plane.location = (0.0, 0.0, 0.0)
ob_plane.scale = (19.0, 11.0, 1.0)
ob_plane.lineart.crease_threshold = 0.0
ob_lamp.location = (4.076, 1.005, 5.904)
ob_lamp.rotation_euler = (0.6503, 0.05522, 1.866)
ob_lamp.lock_rotations_4d = False
ob_lamp.empty_display_type = 'ARROWS'
ob_lamp.color = (0.0, 0.0, 0.0, 0.0)
ob_lamp.lineart.crease_threshold = 0.0
ob_camera.location = (7.481, -6.508, 5.344)
ob_camera.rotation_euler = (1.109, 0.01082, 0.8149)
ob_camera.lock_rotations_4d = False
ob_camera.empty_display_type = 'ARROWS'
ob_camera.color = (0.0, 0.0, 0.0, 0.0)
ob_camera.display_type = 'WIRE'
ob_camera.lineart.crease_threshold = 0.0

# ---- collection membership
col_collection_1.objects.link(ob_plane)
col_collection_1.objects.link(ob_lamp)
col_collection_1.objects.link(ob_camera)

# ---- scene / render settings (as saved in the file)
scene.camera = ob_camera
scene.frame_start = 1; scene.frame_end = 250; scene.frame_set(1)
scene.render.engine = 'BLENDER_EEVEE_NEXT'
scene.render.image_settings.color_mode = 'RGB'
scene.render.image_settings.compression = 90
scene.render.resolution_percentage = 50
scene.render.dither_intensity = 0.0
scene.render.bake_margin = 2
scene.render.bake_bias = 0.0
scene.cycles.use_denoising = False
scene.cycles.samples = 10
scene.cycles.sampling_pattern = 'TABULATED_SOBOL'
scene.cycles.light_sampling_threshold = 0.0
scene.cycles.use_adaptive_sampling = False
scene.cycles.use_light_tree = False
scene.cycles.blur_glossy = 0.0
scene.cycles.volume_bounces = 1
scene.cycles.pixel_filter_type = 'GAUSSIAN'
scene.cycles.sample_clamp_indirect = 0.0
scene.view_settings.view_transform = 'Raw'
bpy.context.view_layer.update()
